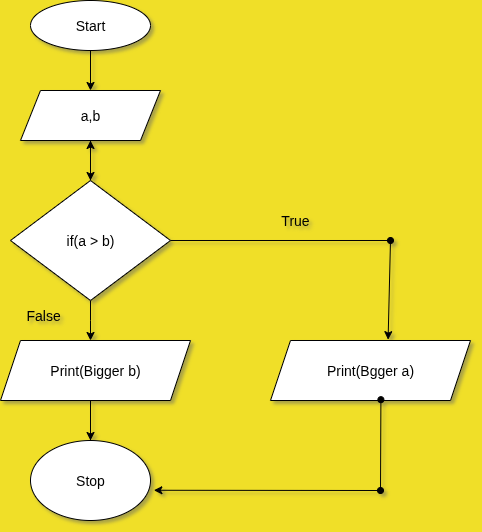

The diagram above was exported from draw.io. Its source (the exported page's mxGraphModel, read from the mxfile embedded in the PNG):
<mxGraphModel dx="1026" dy="572" grid="1" gridSize="10" guides="1" tooltips="1" connect="1" arrows="1" fold="1" page="1" pageScale="1" pageWidth="850" pageHeight="1100" background="light-dark(#f0df28, #121212)" math="0" shadow="1">
  <root>
    <mxCell id="0" />
    <mxCell id="1" parent="0" />
    <mxCell id="hXsrGil7Ycpw0y8QEuRE-1" value="&lt;font style=&quot;font-size: 14px;&quot;&gt;Start&lt;/font&gt;" style="ellipse;whiteSpace=wrap;html=1;labelBackgroundColor=none;" vertex="1" parent="1">
      <mxGeometry x="320" y="50" width="120" height="50" as="geometry" />
    </mxCell>
    <mxCell id="hXsrGil7Ycpw0y8QEuRE-2" value="" style="endArrow=classic;html=1;rounded=0;exitX=0.5;exitY=1;exitDx=0;exitDy=0;labelBackgroundColor=none;fontColor=default;" edge="1" parent="1" source="hXsrGil7Ycpw0y8QEuRE-1">
      <mxGeometry width="50" height="50" relative="1" as="geometry">
        <mxPoint x="400" y="270" as="sourcePoint" />
        <mxPoint x="380" y="140" as="targetPoint" />
      </mxGeometry>
    </mxCell>
    <mxCell id="hXsrGil7Ycpw0y8QEuRE-6" style="edgeStyle=orthogonalEdgeStyle;rounded=0;orthogonalLoop=1;jettySize=auto;html=1;exitX=0.5;exitY=1;exitDx=0;exitDy=0;entryX=0.5;entryY=0;entryDx=0;entryDy=0;labelBackgroundColor=none;fontColor=default;" edge="1" parent="1" source="hXsrGil7Ycpw0y8QEuRE-3">
      <mxGeometry relative="1" as="geometry">
        <mxPoint x="380" y="229.9999999999999" as="targetPoint" />
      </mxGeometry>
    </mxCell>
    <mxCell id="hXsrGil7Ycpw0y8QEuRE-3" value="&lt;font style=&quot;font-size: 14px;&quot;&gt;a,b&lt;/font&gt;" style="shape=parallelogram;perimeter=parallelogramPerimeter;whiteSpace=wrap;html=1;fixedSize=1;labelBackgroundColor=none;" vertex="1" parent="1">
      <mxGeometry x="310" y="140" width="140" height="50" as="geometry" />
    </mxCell>
    <mxCell id="hXsrGil7Ycpw0y8QEuRE-18" value="" style="edgeStyle=orthogonalEdgeStyle;rounded=0;orthogonalLoop=1;jettySize=auto;html=1;labelBackgroundColor=none;fontColor=default;" edge="1" parent="1" source="hXsrGil7Ycpw0y8QEuRE-17" target="hXsrGil7Ycpw0y8QEuRE-3">
      <mxGeometry relative="1" as="geometry" />
    </mxCell>
    <mxCell id="hXsrGil7Ycpw0y8QEuRE-21" value="" style="edgeStyle=orthogonalEdgeStyle;rounded=0;orthogonalLoop=1;jettySize=auto;html=1;labelBackgroundColor=none;fontColor=default;" edge="1" parent="1" source="hXsrGil7Ycpw0y8QEuRE-17">
      <mxGeometry relative="1" as="geometry">
        <mxPoint x="380" y="390" as="targetPoint" />
      </mxGeometry>
    </mxCell>
    <mxCell id="hXsrGil7Ycpw0y8QEuRE-17" value="&lt;font style=&quot;font-size: 14px;&quot;&gt;if(a &amp;gt; b)&lt;/font&gt;" style="rhombus;whiteSpace=wrap;html=1;labelBackgroundColor=none;" vertex="1" parent="1">
      <mxGeometry x="300" y="230" width="160" height="120" as="geometry" />
    </mxCell>
    <mxCell id="hXsrGil7Ycpw0y8QEuRE-23" style="edgeStyle=orthogonalEdgeStyle;rounded=0;orthogonalLoop=1;jettySize=auto;html=1;exitX=0.5;exitY=1;exitDx=0;exitDy=0;labelBackgroundColor=none;fontColor=default;" edge="1" parent="1">
      <mxGeometry relative="1" as="geometry">
        <mxPoint x="380" y="510" as="sourcePoint" />
        <mxPoint x="380" y="490" as="targetPoint" />
        <Array as="points">
          <mxPoint x="380" y="450" />
          <mxPoint x="380" y="450" />
        </Array>
      </mxGeometry>
    </mxCell>
    <mxCell id="hXsrGil7Ycpw0y8QEuRE-24" value="&lt;font style=&quot;font-size: 14px;&quot;&gt;Stop&lt;/font&gt;" style="ellipse;whiteSpace=wrap;html=1;labelBackgroundColor=none;" vertex="1" parent="1">
      <mxGeometry x="320" y="490" width="120" height="80" as="geometry" />
    </mxCell>
    <mxCell id="hXsrGil7Ycpw0y8QEuRE-26" value="&lt;font style=&quot;font-size: 14px;&quot;&gt;Print(Bigger b)&lt;/font&gt;" style="shape=parallelogram;perimeter=parallelogramPerimeter;whiteSpace=wrap;html=1;fixedSize=1;" vertex="1" parent="1">
      <mxGeometry x="290" y="390" width="190" height="60" as="geometry" />
    </mxCell>
    <mxCell id="hXsrGil7Ycpw0y8QEuRE-29" value="" style="endArrow=oval;html=1;rounded=0;exitX=1;exitY=0.5;exitDx=0;exitDy=0;endFill=1;" edge="1" parent="1" source="hXsrGil7Ycpw0y8QEuRE-17">
      <mxGeometry width="50" height="50" relative="1" as="geometry">
        <mxPoint x="370" y="290" as="sourcePoint" />
        <mxPoint x="680" y="290" as="targetPoint" />
      </mxGeometry>
    </mxCell>
    <mxCell id="hXsrGil7Ycpw0y8QEuRE-32" value="&lt;font style=&quot;font-size: 14px;&quot;&gt;Print(Bgger a)&lt;/font&gt;" style="shape=parallelogram;perimeter=parallelogramPerimeter;whiteSpace=wrap;html=1;fixedSize=1;" vertex="1" parent="1">
      <mxGeometry x="560" y="390" width="200" height="60" as="geometry" />
    </mxCell>
    <mxCell id="hXsrGil7Ycpw0y8QEuRE-33" value="" style="endArrow=classic;html=1;rounded=0;entryX=0.588;entryY=-0.014;entryDx=0;entryDy=0;entryPerimeter=0;" edge="1" parent="1" target="hXsrGil7Ycpw0y8QEuRE-32">
      <mxGeometry width="50" height="50" relative="1" as="geometry">
        <mxPoint x="680" y="290" as="sourcePoint" />
        <mxPoint x="680" y="380" as="targetPoint" />
      </mxGeometry>
    </mxCell>
    <mxCell id="hXsrGil7Ycpw0y8QEuRE-34" value="" style="endArrow=oval;html=1;rounded=0;entryX=0.552;entryY=0.986;entryDx=0;entryDy=0;entryPerimeter=0;endFill=1;" edge="1" parent="1" target="hXsrGil7Ycpw0y8QEuRE-32">
      <mxGeometry width="50" height="50" relative="1" as="geometry">
        <mxPoint x="670" y="540" as="sourcePoint" />
        <mxPoint x="420" y="520" as="targetPoint" />
      </mxGeometry>
    </mxCell>
    <mxCell id="hXsrGil7Ycpw0y8QEuRE-36" value="" style="endArrow=oval;startArrow=classic;html=1;rounded=0;exitX=1.028;exitY=0.622;exitDx=0;exitDy=0;exitPerimeter=0;endFill=1;" edge="1" parent="1" source="hXsrGil7Ycpw0y8QEuRE-24">
      <mxGeometry width="50" height="50" relative="1" as="geometry">
        <mxPoint x="370" y="570" as="sourcePoint" />
        <mxPoint x="670" y="540" as="targetPoint" />
      </mxGeometry>
    </mxCell>
    <mxCell id="hXsrGil7Ycpw0y8QEuRE-37" value="&lt;font style=&quot;font-size: 14px;&quot;&gt;True&lt;/font&gt;" style="text;html=1;align=center;verticalAlign=middle;whiteSpace=wrap;rounded=0;" vertex="1" parent="1">
      <mxGeometry x="520" y="250" width="130" height="40" as="geometry" />
    </mxCell>
    <mxCell id="hXsrGil7Ycpw0y8QEuRE-38" value="&lt;font style=&quot;font-size: 14px;&quot;&gt;False&lt;/font&gt;" style="text;strokeColor=none;fillColor=none;align=left;verticalAlign=middle;spacingLeft=4;spacingRight=4;overflow=hidden;points=[[0,0.5],[1,0.5]];portConstraint=eastwest;rotatable=0;whiteSpace=wrap;html=1;" vertex="1" parent="1">
      <mxGeometry x="310" y="350" width="50" height="30" as="geometry" />
    </mxCell>
  </root>
</mxGraphModel>